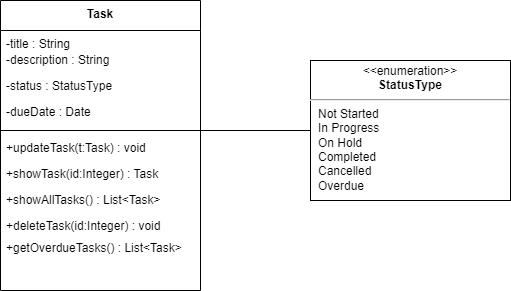

The diagram above was exported from draw.io. Its source (the exported page's mxGraphModel, read from the mxfile embedded in the PNG):
<mxGraphModel dx="794" dy="432" grid="1" gridSize="10" guides="1" tooltips="1" connect="1" arrows="1" fold="1" page="1" pageScale="1" pageWidth="827" pageHeight="1169" math="0" shadow="0">
  <root>
    <mxCell id="WIyWlLk6GJQsqaUBKTNV-0" />
    <mxCell id="WIyWlLk6GJQsqaUBKTNV-1" parent="WIyWlLk6GJQsqaUBKTNV-0" />
    <mxCell id="zkfFHV4jXpPFQw0GAbJ--0" value="Task" style="swimlane;fontStyle=1;align=center;verticalAlign=top;childLayout=stackLayout;horizontal=1;startSize=30;horizontalStack=0;resizeParent=1;resizeLast=0;collapsible=1;marginBottom=0;rounded=0;shadow=0;strokeWidth=1;gradientColor=none;" parent="WIyWlLk6GJQsqaUBKTNV-1" vertex="1">
      <mxGeometry x="270" y="210" width="200" height="290" as="geometry">
        <mxRectangle x="230" y="140" width="160" height="26" as="alternateBounds" />
      </mxGeometry>
    </mxCell>
    <mxCell id="zkfFHV4jXpPFQw0GAbJ--1" value="-title : String" style="text;align=left;verticalAlign=top;spacingLeft=4;spacingRight=4;overflow=hidden;rotatable=0;points=[[0,0.5],[1,0.5]];portConstraint=eastwest;fillColor=none;" parent="zkfFHV4jXpPFQw0GAbJ--0" vertex="1">
      <mxGeometry y="30" width="200" height="16" as="geometry" />
    </mxCell>
    <mxCell id="zkfFHV4jXpPFQw0GAbJ--2" value="-description : String" style="text;align=left;verticalAlign=top;spacingLeft=4;spacingRight=4;overflow=hidden;rotatable=0;points=[[0,0.5],[1,0.5]];portConstraint=eastwest;rounded=0;shadow=0;html=0;" parent="zkfFHV4jXpPFQw0GAbJ--0" vertex="1">
      <mxGeometry y="46" width="200" height="26" as="geometry" />
    </mxCell>
    <mxCell id="ssQNFVl4NN0Sk9qCrh0g-2" value="-status : StatusType" style="text;align=left;verticalAlign=top;spacingLeft=4;spacingRight=4;overflow=hidden;rotatable=0;points=[[0,0.5],[1,0.5]];portConstraint=eastwest;rounded=0;shadow=0;html=0;" vertex="1" parent="zkfFHV4jXpPFQw0GAbJ--0">
      <mxGeometry y="72" width="200" height="26" as="geometry" />
    </mxCell>
    <mxCell id="zkfFHV4jXpPFQw0GAbJ--3" value="-dueDate : Date" style="text;align=left;verticalAlign=top;spacingLeft=4;spacingRight=4;overflow=hidden;rotatable=0;points=[[0,0.5],[1,0.5]];portConstraint=eastwest;rounded=0;shadow=0;html=0;" parent="zkfFHV4jXpPFQw0GAbJ--0" vertex="1">
      <mxGeometry y="98" width="200" height="28" as="geometry" />
    </mxCell>
    <mxCell id="zkfFHV4jXpPFQw0GAbJ--4" value="" style="line;html=1;strokeWidth=1;align=left;verticalAlign=middle;spacingTop=-1;spacingLeft=3;spacingRight=3;rotatable=0;labelPosition=right;points=[];portConstraint=eastwest;" parent="zkfFHV4jXpPFQw0GAbJ--0" vertex="1">
      <mxGeometry y="126" width="200" height="8" as="geometry" />
    </mxCell>
    <mxCell id="ssQNFVl4NN0Sk9qCrh0g-0" value="+updateTask(t:Task) : void " style="text;align=left;verticalAlign=top;spacingLeft=4;spacingRight=4;overflow=hidden;rotatable=0;points=[[0,0.5],[1,0.5]];portConstraint=eastwest;" vertex="1" parent="zkfFHV4jXpPFQw0GAbJ--0">
      <mxGeometry y="134" width="200" height="26" as="geometry" />
    </mxCell>
    <mxCell id="ssQNFVl4NN0Sk9qCrh0g-1" value="+showTask(id:Integer) : Task " style="text;align=left;verticalAlign=top;spacingLeft=4;spacingRight=4;overflow=hidden;rotatable=0;points=[[0,0.5],[1,0.5]];portConstraint=eastwest;" vertex="1" parent="zkfFHV4jXpPFQw0GAbJ--0">
      <mxGeometry y="160" width="200" height="26" as="geometry" />
    </mxCell>
    <mxCell id="ssQNFVl4NN0Sk9qCrh0g-3" value="+showAllTasks() : List&lt;Task&gt; " style="text;align=left;verticalAlign=top;spacingLeft=4;spacingRight=4;overflow=hidden;rotatable=0;points=[[0,0.5],[1,0.5]];portConstraint=eastwest;" vertex="1" parent="zkfFHV4jXpPFQw0GAbJ--0">
      <mxGeometry y="186" width="200" height="26" as="geometry" />
    </mxCell>
    <mxCell id="ssQNFVl4NN0Sk9qCrh0g-4" value="+deleteTask(id:Integer) : void " style="text;align=left;verticalAlign=top;spacingLeft=4;spacingRight=4;overflow=hidden;rotatable=0;points=[[0,0.5],[1,0.5]];portConstraint=eastwest;" vertex="1" parent="zkfFHV4jXpPFQw0GAbJ--0">
      <mxGeometry y="212" width="200" height="22" as="geometry" />
    </mxCell>
    <mxCell id="ssQNFVl4NN0Sk9qCrh0g-5" value="+getOverdueTasks() : List&lt;Task&gt; " style="text;align=left;verticalAlign=top;spacingLeft=4;spacingRight=4;overflow=hidden;rotatable=0;points=[[0,0.5],[1,0.5]];portConstraint=eastwest;" vertex="1" parent="zkfFHV4jXpPFQw0GAbJ--0">
      <mxGeometry y="234" width="200" height="22" as="geometry" />
    </mxCell>
    <mxCell id="ssQNFVl4NN0Sk9qCrh0g-11" value="&lt;p style=&quot;margin:0px;margin-top:4px;text-align:center;&quot;&gt;&amp;lt;&amp;lt;enumeration&amp;gt;&amp;gt;&lt;br&gt;&lt;b&gt;StatusType&lt;/b&gt;&lt;/p&gt;&lt;hr&gt;&lt;p style=&quot;margin:0px;margin-left:8px;text-align:left;&quot;&gt;Not Started&lt;/p&gt;&lt;p style=&quot;margin:0px;margin-left:8px;text-align:left;&quot;&gt;In Progress&lt;/p&gt;&lt;p style=&quot;margin:0px;margin-left:8px;text-align:left;&quot;&gt;On Hold&lt;/p&gt;&lt;p style=&quot;margin:0px;margin-left:8px;text-align:left;&quot;&gt;Completed&lt;/p&gt;&lt;p style=&quot;margin:0px;margin-left:8px;text-align:left;&quot;&gt;Cancelled&lt;/p&gt;&lt;p style=&quot;margin:0px;margin-left:8px;text-align:left;&quot;&gt;Overdue&lt;/p&gt;&lt;p style=&quot;margin:0px;margin-left:8px;text-align:left;&quot;&gt;&lt;br&gt;&lt;/p&gt;" style="shape=rect;html=1;overflow=fill;whiteSpace=wrap;fillColor=default;" vertex="1" parent="WIyWlLk6GJQsqaUBKTNV-1">
      <mxGeometry x="580" y="270" width="200" height="140" as="geometry" />
    </mxCell>
    <mxCell id="ssQNFVl4NN0Sk9qCrh0g-12" value="" style="endArrow=none;html=1;rounded=0;" edge="1" parent="WIyWlLk6GJQsqaUBKTNV-1" target="ssQNFVl4NN0Sk9qCrh0g-11">
      <mxGeometry width="50" height="50" relative="1" as="geometry">
        <mxPoint x="470" y="340" as="sourcePoint" />
        <mxPoint x="520" y="290" as="targetPoint" />
      </mxGeometry>
    </mxCell>
  </root>
</mxGraphModel>